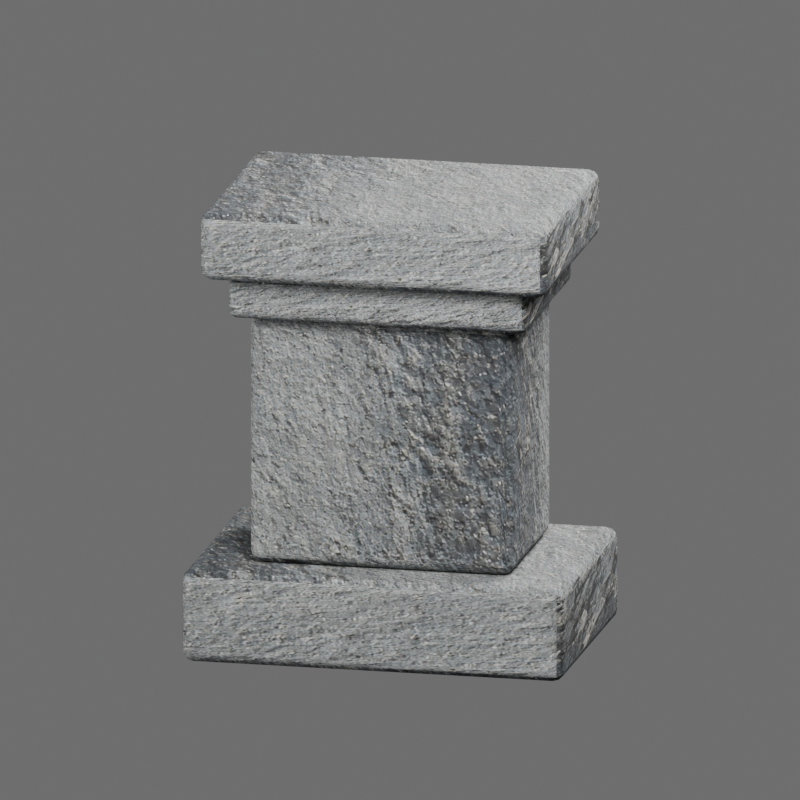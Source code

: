 # Source: artifact-pedestal-v02.blend  (saved by Blender 5.2.45; exported with 4.5.12 LTS)
import bpy
from mathutils import Matrix  # noqa: F401  (used for matrix-valued properties, if any)

bpy.ops.wm.read_factory_settings(use_empty=True)
scene = bpy.context.scene
scene.name = 'Scene'

# ---- images (referenced by path relative to the original .blend; pixels are not part of the script)
import os
ASSET_DIR = os.environ.get("B2B_ASSET_DIR", "")  # directory of the original .blend (textures are referenced by path, not embedded)
HERE = os.path.dirname(os.path.abspath(__file__))  # packed textures are extracted next to this script under _unpacked/

def load_image(name, relpath, width, height, colorspace="sRGB"):
    """Load a texture the original file referenced (path relative to the .blend, or extracted next to this script)."""
    p = next((c for c in (os.path.join(HERE, relpath), os.path.join(ASSET_DIR, relpath)) if relpath and os.path.exists(c)), "")
    if p:
        img = bpy.data.images.load(p, check_existing=True)
        img.name = name
    else:  # same state as the original file: an image datablock whose file is absent (Cycles renders it pink)
        img = bpy.data.images.new(name, width, height)
        img.source = "FILE"
        img.filepath = "//" + (relpath or name)
    img.colorspace_settings.name = colorspace
    return img
img_gravestone_jpg = load_image('gravestone.jpg', '_unpacked/gravestone.0d252338.jpg', 784, 1168, 'sRGB')

# ---- materials (node trees are filled in below, after node groups)
mat_pedra_cinza_fotografica = bpy.data.materials.new('Pedra cinza fotografica')
mat_pedra_cinza_fotografica.diffuse_color = (0.34, 0.36, 0.37, 1.0)

# ---- material node trees
mat_pedra_cinza_fotografica.use_nodes = True; mat_pedra_cinza_fotografica.node_tree.nodes.clear()
_N = mat_pedra_cinza_fotografica.node_tree.nodes; _L = mat_pedra_cinza_fotografica.node_tree.links
n0 = _N.new('ShaderNodeBsdfPrincipled'); n0.name = 'Principled BSDF'; n0.location = (-200, 100)
n0.inputs[2].default_value = 0.92
n0.inputs[10].default_value = 0.005
n1 = _N.new('ShaderNodeOutputMaterial'); n1.name = 'Material Output'; n1.location = (200, 100)
n2 = _N.new('ShaderNodeTexImage'); n2.name = 'Image Texture'; n2.location = (0, 0)
n2.image = img_gravestone_jpg
_L.new(n0.outputs[0], n1.inputs[0])
_L.new(n2.outputs[0], n0.inputs[0])
n1.is_active_output = True

# ---- world
world_neutral_gray_preview = bpy.data.worlds.new('Neutral gray preview'); scene.world = world_neutral_gray_preview
world_neutral_gray_preview.use_nodes = True; world_neutral_gray_preview.node_tree.nodes.clear()
_N = world_neutral_gray_preview.node_tree.nodes; _L = world_neutral_gray_preview.node_tree.links
n0 = _N.new('ShaderNodeBackground'); n0.name = 'Background'; n0.location = (-200, 100)
n0.inputs[0].default_value = (0.35, 0.35, 0.35, 1.0)
n0.inputs[1].default_value = 0.45
n1 = _N.new('ShaderNodeOutputWorld'); n1.name = 'World Output'; n1.location = (200, 100)
_L.new(n0.outputs[0], n1.inputs[0])
n1.is_active_output = True

# ---- cameras
cam_camera = bpy.data.cameras.new('Camera')
cam_camera.type = 'ORTHO'
cam_camera.ortho_scale = 2.25

# ---- lights
light_area = bpy.data.lights.new('Area', 'AREA')
light_area.energy = 650.0
light_area.shape = 'DISK'
light_area.size = 3.0
light_area.size_y = 1.0
light_area_001 = bpy.data.lights.new('Area.001', 'AREA')
light_area_001.energy = 260.0
light_area_001.shape = 'DISK'
light_area_001.size = 3.0
light_area_001.size_y = 1.0
light_area_002 = bpy.data.lights.new('Area.002', 'AREA')
light_area_002.energy = 400.0
light_area_002.shape = 'DISK'
light_area_002.size = 2.5
light_area_002.size_y = 1.0

# ---- meshes
me_cube = bpy.data.meshes.new('Cube')
me_cube.from_pydata([(-0.55, -0.38, -0.135), (-0.55, -0.38, 0.135), (-0.55, 0.38, -0.135), (-0.55, 0.38, 0.135), (0.55, -0.38, -0.135), (0.55, -0.38, 0.135), (0.55, 0.38, -0.135), (0.55, 0.38, 0.135)], [], [(0, 1, 3, 2), (2, 3, 7, 6), (6, 7, 5, 4), (4, 5, 1, 0), (2, 6, 4, 0), (7, 3, 1, 5)])
_uv = me_cube.uv_layers.new(name='UVMap')
_uv.uv.foreach_set('vector', [0.9961, 0.3426, 0.7898, 0.3426, 0.7898, 0.167, 0.9961, 0.167, 0.782, 0.4211, 0.5758, 0.4211, 0.5758, 0.167, 0.782, 0.167, 0.9961, 0.5234, 0.7898, 0.5234, 0.7898, 0.3478, 0.9961, 0.3478, 0.782, 0.6805, 0.5758, 0.6805, 0.5758, 0.4264, 0.782, 0.4264, 0.5679, 0.4286, 0.003922, 0.4286, 0.003922, 0.167, 0.5679, 0.167, 0.5679, 0.6954, 0.003922, 0.6954, 0.003922, 0.4338, 0.5679, 0.4338])
me_cube.materials.append(mat_pedra_cinza_fotografica)
me_cube.update()
me_cube_001 = bpy.data.meshes.new('Cube.001')
me_cube_001.from_pydata([(-0.38, -0.26, -0.36), (-0.38, -0.26, 0.36), (-0.38, 0.26, -0.36), (-0.38, 0.26, 0.36), (0.38, -0.26, -0.36), (0.38, -0.26, 0.36), (0.38, 0.26, -0.36), (0.38, 0.26, 0.36)], [], [(0, 1, 3, 2), (2, 3, 7, 6), (6, 7, 5, 4), (4, 5, 1, 0), (2, 6, 4, 0), (7, 3, 1, 5)])
_uv = me_cube_001.uv_layers.new(name='UVMap')
_uv.uv.foreach_set('vector', [0.4242, 0.8182, 0.4242, 0.5566, 0.7057, 0.5566, 0.7057, 0.8182, 0.004287, 0.4288, 0.004287, 0.1673, 0.4156, 0.1673, 0.4156, 0.4288, 0.7143, 0.8182, 0.7143, 0.5566, 0.9957, 0.5566, 0.9957, 0.8182, 0.004287, 0.6962, 0.004287, 0.4346, 0.4156, 0.4346, 0.4156, 0.6962, 0.8356, 0.3562, 0.4242, 0.3562, 0.4242, 0.1673, 0.8356, 0.1673, 0.8356, 0.5509, 0.4242, 0.5509, 0.4242, 0.3619, 0.8356, 0.3619])
me_cube_001.materials.append(mat_pedra_cinza_fotografica)
me_cube_001.update()
me_cube_002 = bpy.data.meshes.new('Cube.002')
me_cube_002.from_pydata([(-0.43, -0.31, -0.06), (-0.43, -0.31, 0.06), (-0.43, 0.31, -0.06), (-0.43, 0.31, 0.06), (0.43, -0.31, -0.06), (0.43, -0.31, 0.06), (0.43, 0.31, -0.06), (0.43, 0.31, 0.06)], [], [(0, 1, 3, 2), (2, 3, 7, 6), (6, 7, 5, 4), (4, 5, 1, 0), (2, 6, 4, 0), (7, 3, 1, 5)])
_uv = me_cube_002.uv_layers.new(name='UVMap')
_uv.uv.foreach_set('vector', [0.9864, 0.3887, 0.8446, 0.3887, 0.8446, 0.1672, 0.9864, 0.1672, 0.8362, 0.4744, 0.6945, 0.4744, 0.6945, 0.1672, 0.8362, 0.1672, 0.9864, 0.6158, 0.8446, 0.6158, 0.8446, 0.3943, 0.9864, 0.3943, 0.8362, 0.7873, 0.6945, 0.7873, 0.6945, 0.4801, 0.8362, 0.4801, 0.6861, 0.4972, 0.0042, 0.4972, 0.0042, 0.1672, 0.6861, 0.1672, 0.6861, 0.8328, 0.0042, 0.8328, 0.0042, 0.5028, 0.6861, 0.5028])
me_cube_002.materials.append(mat_pedra_cinza_fotografica)
me_cube_002.update()
me_cube_003 = bpy.data.meshes.new('Cube.003')
me_cube_003.from_pydata([(-0.5, -0.37, -0.1), (-0.5, -0.37, 0.1), (-0.5, 0.37, -0.1), (-0.5, 0.37, 0.1), (0.5, -0.37, -0.1), (0.5, -0.37, 0.1), (0.5, 0.37, -0.1), (0.5, 0.37, 0.1)], [], [(0, 1, 3, 2), (2, 3, 7, 6), (6, 7, 5, 4), (4, 5, 1, 0), (2, 6, 4, 0), (7, 3, 1, 5)])
_uv = me_cube_003.uv_layers.new(name='UVMap')
_uv.uv.foreach_set('vector', [0.9959, 0.3709, 0.8138, 0.3709, 0.8138, 0.1672, 0.9959, 0.1672, 0.8055, 0.4425, 0.6235, 0.4425, 0.6235, 0.1672, 0.8055, 0.1672, 0.9959, 0.5802, 0.8138, 0.5802, 0.8138, 0.3764, 0.9959, 0.3764, 0.8055, 0.7233, 0.6235, 0.7233, 0.6235, 0.448, 0.8055, 0.448, 0.6152, 0.4707, 0.004136, 0.4707, 0.004136, 0.1672, 0.6152, 0.1672, 0.6152, 0.7797, 0.004136, 0.7797, 0.004136, 0.4762, 0.6152, 0.4762])
me_cube_003.materials.append(mat_pedra_cinza_fotografica)
me_cube_003.update()

# ---- objects
ob_base_larga = bpy.data.objects.new('Base larga', me_cube)
ob_corpo_do_pedestal = bpy.data.objects.new('Corpo do pedestal', me_cube_001)
ob_moldura_superior = bpy.data.objects.new('Moldura superior', me_cube_002)
ob_tampo = bpy.data.objects.new('Tampo', me_cube_003)
ob_key = bpy.data.objects.new('key', light_area)
ob_fill = bpy.data.objects.new('fill', light_area_001)
ob_rim = bpy.data.objects.new('rim', light_area_002)
ob_camera = bpy.data.objects.new('Camera', cam_camera)

# ---- transforms, parenting, visibility, modifiers, constraints
ob_base_larga.location = (0.0, 0.0, 0.135)
_m = ob_base_larga.modifiers.new('Bordas suavizadas', 'BEVEL')
_m.width = 0.035
_m.width_pct = 0.035
_m.segments = 3
_m = ob_base_larga.modifiers.new('Normais de peso', 'WEIGHTED_NORMAL')
ob_corpo_do_pedestal.location = (0.0, 0.0, 0.63)
_m = ob_corpo_do_pedestal.modifiers.new('Bordas suavizadas', 'BEVEL')
_m.width = 0.035
_m.width_pct = 0.035
_m.segments = 3
_m = ob_corpo_do_pedestal.modifiers.new('Normais de peso', 'WEIGHTED_NORMAL')
ob_moldura_superior.location = (0.0, 0.0, 1.05)
_m = ob_moldura_superior.modifiers.new('Bordas suavizadas', 'BEVEL')
_m.width = 0.025
_m.width_pct = 0.025
_m.segments = 3
_m = ob_moldura_superior.modifiers.new('Normais de peso', 'WEIGHTED_NORMAL')
ob_tampo.location = (0.0, 0.0, 1.21)
_m = ob_tampo.modifiers.new('Bordas suavizadas', 'BEVEL')
_m.width = 0.035
_m.width_pct = 0.035
_m.segments = 3
_m = ob_tampo.modifiers.new('Normais de peso', 'WEIGHTED_NORMAL')
ob_key.location = (2.0, -4.0, 5.0)
ob_key.rotation_euler = (0.805, 2.198e-08, 0.4636)
ob_fill.location = (-4.0, -3.0, 2.0)
ob_fill.rotation_euler = (1.316, -9.563e-09, -0.9273)
ob_rim.location = (2.0, 3.0, 4.0)
ob_rim.rotation_euler = (0.8296, -4.461e-08, 2.554)
ob_camera.location = (1.05, -4.8, 2.0)
ob_camera.rotation_euler = (1.312, -1.384e-08, 0.2154)

# ---- collection membership
scene.collection.objects.link(ob_base_larga)
scene.collection.objects.link(ob_corpo_do_pedestal)
scene.collection.objects.link(ob_moldura_superior)
scene.collection.objects.link(ob_tampo)
scene.collection.objects.link(ob_key)
scene.collection.objects.link(ob_fill)
scene.collection.objects.link(ob_rim)
scene.collection.objects.link(ob_camera)

# ---- scene / render settings (as saved in the file)
scene.camera = ob_camera
scene.frame_start = 1; scene.frame_end = 250; scene.frame_set(1)
scene.render.engine = 'BLENDER_EEVEE_NEXT'
scene.render.image_settings.color_mode = 'RGB'
scene.render.resolution_x = 960
scene.render.resolution_y = 960
scene.render.bake_bias = 0.0
scene.render.bake_samples = 0
scene.render.compositor_device = 'GPU'
scene.eevee.taa_render_samples = 96
scene.eevee.use_volume_custom_range = False
scene.eevee.fast_gi_thickness_near = 0.1
scene.eevee.fast_gi_thickness_far = 0.0
scene.eevee.ray_tracing_options.screen_trace_thickness = 0.1
bpy.context.view_layer.update()
